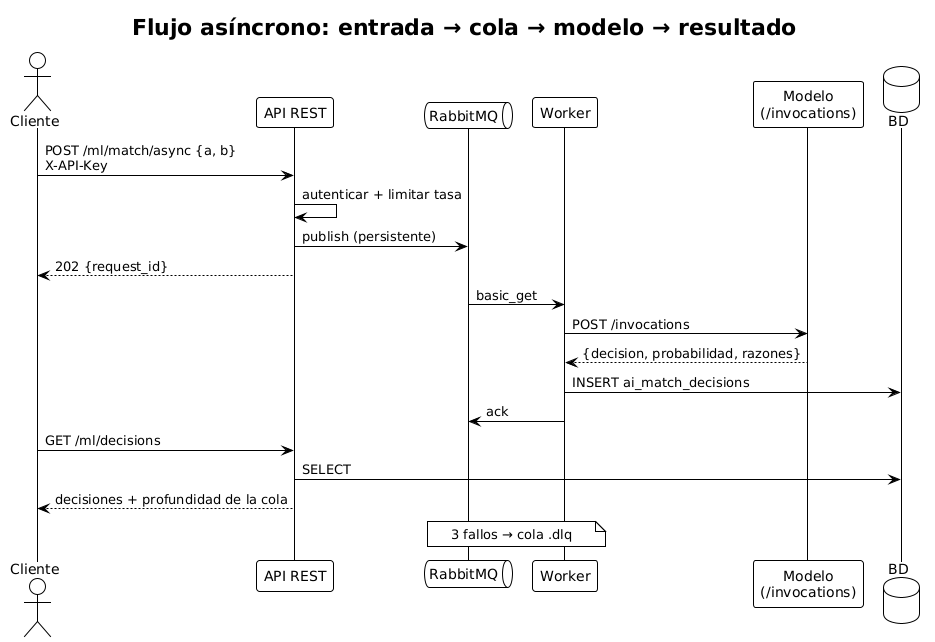

The diagram above was rendered by PlantUML. Its source (embedded in the PNG):
@startuml
!theme plain
title Flujo asíncrono: entrada → cola → modelo → resultado
actor Cliente
participant "API REST" as API
queue RabbitMQ as MQ
participant Worker as W
participant "Modelo\n(/invocations)" as M
database BD
Cliente -> API : POST /ml/match/async {a, b}\nX-API-Key
API -> API : autenticar + limitar tasa
API -> MQ : publish (persistente)
API --> Cliente : 202 {request_id}
MQ -> W : basic_get
W -> M : POST /invocations
M --> W : {decision, probabilidad, razones}
W -> BD : INSERT ai_match_decisions
W -> MQ : ack
Cliente -> API : GET /ml/decisions
API -> BD : SELECT
API --> Cliente : decisiones + profundidad de la cola
note over W,MQ : 3 fallos → cola .dlq
@enduml